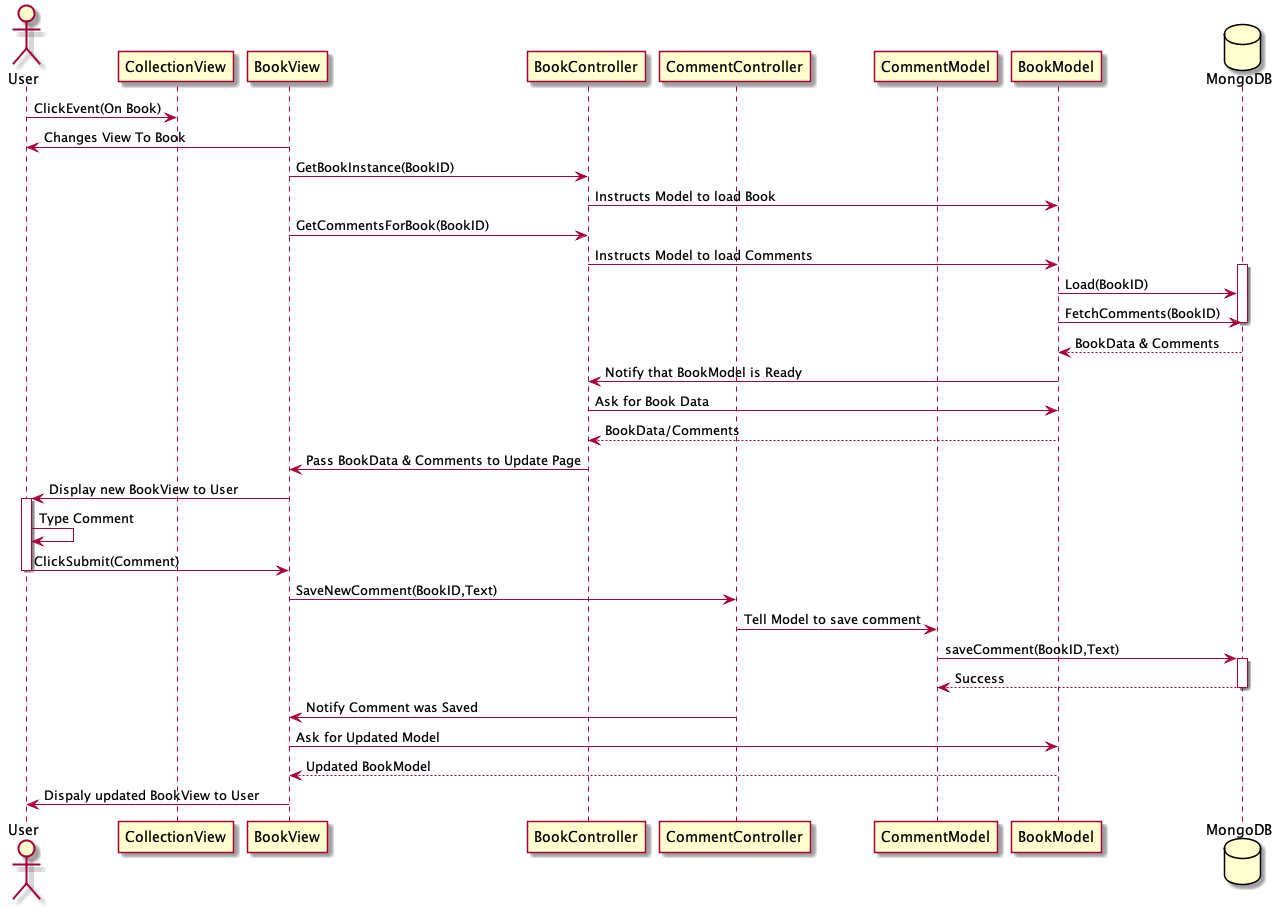

The diagram above was rendered by PlantUML. Its source (embedded in the PNG):
@startuml Sequence Diagram: User posts comments to book

actor User
participant CollectionView
participant BookView
participant BookController
participant CommentController
participant CommentModel
participant BookModel
database MongoDB


User -> CollectionView : ClickEvent(On Book)
User <- BookView : Changes View To Book
BookView -> BookController : GetBookInstance(BookID)
BookController -> BookModel: Instructs Model to load Book
BookView -> BookController: GetCommentsForBook(BookID)
BookController -> BookModel: Instructs Model to load Comments
activate MongoDB
BookModel -> MongoDB: Load(BookID)
BookModel -> MongoDB: FetchComments(BookID)
deactivate MongoDB
return BookData & Comments

BookModel -> BookController: Notify that BookModel is Ready
BookController -> BookModel: Ask for Book Data
return BookData/Comments

BookController -> BookView: Pass BookData & Comments to Update Page

BookView -> User: Display new BookView to User

activate User
User -> User: Type Comment
User -> BookView: ClickSubmit(Comment)
deactivate User

BookView -> CommentController: SaveNewComment(BookID,Text)
CommentController -> CommentModel: Tell Model to save comment
CommentModel -> MongoDB: saveComment(BookID,Text)

activate MongoDB
return Success
deactivate MongoDB

CommentController -> BookView: Notify Comment was Saved
BookView -> BookModel: Ask for Updated Model
return Updated BookModel

BookView -> User: Dispaly updated BookView to User
@enduml